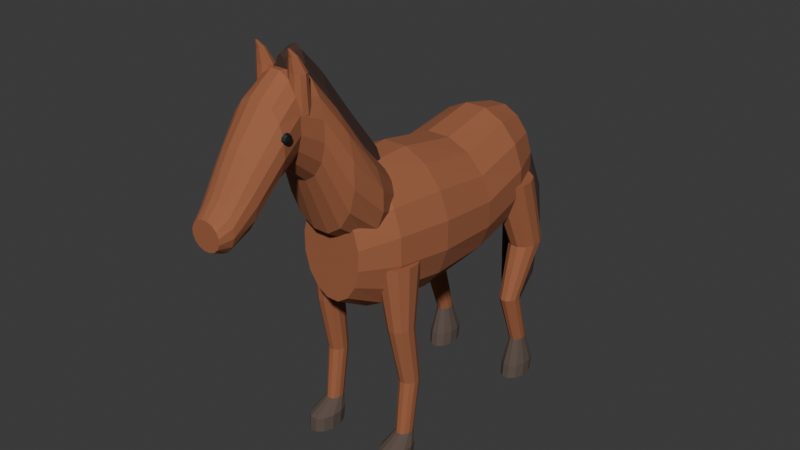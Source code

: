 # Source: source.blend  (saved by Blender 4.3.34; exported with 4.5.12 LTS)
import bpy
from mathutils import Matrix  # noqa: F401  (used for matrix-valued properties, if any)

bpy.ops.wm.read_factory_settings(use_empty=True)
scene = bpy.context.scene
scene.name = 'Scene'

# ---- collections
col_collection = bpy.data.collections.new('Collection'); scene.collection.children.link(col_collection)

# ---- materials (node trees are filled in below, after node groups)
mat_horsechestnut = bpy.data.materials.new('HorseChestnut')
mat_horsechestnut.diffuse_color = (0.34, 0.115, 0.05, 1.0)
mat_horsedarkmanetail = bpy.data.materials.new('HorseDarkManeTail')
mat_horsedarkmanetail.diffuse_color = (0.055, 0.026, 0.018, 1.0)
mat_horsedarkhooves = bpy.data.materials.new('HorseDarkHooves')
mat_horsedarkhooves.diffuse_color = (0.105, 0.075, 0.06, 1.0)
mat_horseeyes = bpy.data.materials.new('HorseEyes')
mat_horseeyes.diffuse_color = (0.007, 0.008, 0.009, 1.0)

# ---- material node trees
mat_horsechestnut.use_nodes = True; mat_horsechestnut.node_tree.nodes.clear()
_N = mat_horsechestnut.node_tree.nodes; _L = mat_horsechestnut.node_tree.links
n0 = _N.new('ShaderNodeBsdfPrincipled'); n0.name = 'Principled BSDF'; n0.location = (10, 300)
n0.inputs[0].default_value = (0.34, 0.115, 0.05, 1.0)
n0.inputs[2].default_value = 0.88
n1 = _N.new('ShaderNodeOutputMaterial'); n1.name = 'Material Output'; n1.location = (300, 300)
_L.new(n0.outputs[0], n1.inputs[0])
n1.is_active_output = True
mat_horsedarkmanetail.use_nodes = True; mat_horsedarkmanetail.node_tree.nodes.clear()
_N = mat_horsedarkmanetail.node_tree.nodes; _L = mat_horsedarkmanetail.node_tree.links
n0 = _N.new('ShaderNodeBsdfPrincipled'); n0.name = 'Principled BSDF'; n0.location = (10, 300)
n0.inputs[0].default_value = (0.055, 0.026, 0.018, 1.0)
n0.inputs[2].default_value = 0.95
n1 = _N.new('ShaderNodeOutputMaterial'); n1.name = 'Material Output'; n1.location = (300, 300)
_L.new(n0.outputs[0], n1.inputs[0])
n1.is_active_output = True
mat_horsedarkhooves.use_nodes = True; mat_horsedarkhooves.node_tree.nodes.clear()
_N = mat_horsedarkhooves.node_tree.nodes; _L = mat_horsedarkhooves.node_tree.links
n0 = _N.new('ShaderNodeBsdfPrincipled'); n0.name = 'Principled BSDF'; n0.location = (10, 300)
n0.inputs[0].default_value = (0.105, 0.075, 0.06, 1.0)
n0.inputs[2].default_value = 0.91
n1 = _N.new('ShaderNodeOutputMaterial'); n1.name = 'Material Output'; n1.location = (300, 300)
_L.new(n0.outputs[0], n1.inputs[0])
n1.is_active_output = True
mat_horseeyes.use_nodes = True; mat_horseeyes.node_tree.nodes.clear()
_N = mat_horseeyes.node_tree.nodes; _L = mat_horseeyes.node_tree.links
n0 = _N.new('ShaderNodeBsdfPrincipled'); n0.name = 'Principled BSDF'; n0.location = (10, 300)
n0.inputs[0].default_value = (0.007, 0.008, 0.009, 1.0)
n1 = _N.new('ShaderNodeOutputMaterial'); n1.name = 'Material Output'; n1.location = (300, 300)
_L.new(n0.outputs[0], n1.inputs[0])
n1.is_active_output = True

# ---- world
world_world = bpy.data.worlds.new('World'); scene.world = world_world
world_world.use_nodes = True; world_world.node_tree.nodes.clear()
_N = world_world.node_tree.nodes; _L = world_world.node_tree.links
n0 = _N.new('ShaderNodeOutputWorld'); n0.name = 'World Output'; n0.location = (300, 300)
n1 = _N.new('ShaderNodeBackground'); n1.name = 'Background'; n1.location = (10, 300)
n1.inputs[0].default_value = (0.05088, 0.05088, 0.05088, 1.0)
_L.new(n1.outputs[0], n0.inputs[0])
n0.is_active_output = True
world_world.color = (0.05088, 0.05088, 0.05088)
world_world.sun_shadow_jitter_overblur = 0.0

# ---- meshes
me_wholedeepbarrelshoulderandroundedhindquarters = bpy.data.meshes.new('WholeDeepBarrelShoulderAndRoundedHindquarters')
me_wholedeepbarrelshoulderandroundedhindquarters.from_pydata([(0.19, -0.5626, 1.404), (0.1611, -0.5626, 1.512), (0.1076, -0.5626, 1.595), (0.03779, -0.5626, 1.64), (-0.03779, -0.5626, 1.64), (-0.1076, -0.5626, 1.595), (-0.1611, -0.5626, 1.512), (-0.19, -0.5626, 1.404), (-0.19, -0.5626, 1.286), (-0.1611, -0.5626, 1.178), (-0.1076, -0.5626, 1.095), (-0.03779, -0.5626, 1.05), (0.03779, -0.5626, 1.05), (0.1076, -0.5626, 1.095), (0.1611, -0.5626, 1.178), (0.19, -0.5626, 1.286), (0.31, -0.3626, 1.444), (0.2628, -0.3626, 1.598), (0.1756, -0.3626, 1.716), (0.06166, -0.3626, 1.78), (-0.06166, -0.3626, 1.78), (-0.1756, -0.3626, 1.716), (-0.2628, -0.3626, 1.598), (-0.31, -0.3626, 1.444), (-0.31, -0.3626, 1.276), (-0.2628, -0.3626, 1.122), (-0.1756, -0.3626, 1.004), (-0.06166, -0.3626, 0.94), (0.06166, -0.3626, 0.94), (0.1756, -0.3626, 1.004), (0.2628, -0.3626, 1.122), (0.31, -0.3626, 1.276), (0.37, -0.04261, 1.438), (0.3137, -0.04261, 1.599), (0.2096, -0.04261, 1.723), (0.0736, -0.04261, 1.79), (-0.0736, -0.04261, 1.79), (-0.2096, -0.04261, 1.723), (-0.3137, -0.04261, 1.599), (-0.37, -0.04261, 1.438), (-0.37, -0.04261, 1.262), (-0.3137, -0.04261, 1.101), (-0.2096, -0.04261, 0.977), (-0.0736, -0.04261, 0.91), (0.0736, -0.04261, 0.91), (0.2096, -0.04261, 0.977), (0.3137, -0.04261, 1.101), (0.37, -0.04261, 1.262), (0.37, 0.3374, 1.408), (0.3137, 0.3374, 1.551), (0.2096, 0.3374, 1.661), (0.0736, 0.3374, 1.72), (-0.0736, 0.3374, 1.72), (-0.2096, 0.3374, 1.661), (-0.3137, 0.3374, 1.551), (-0.37, 0.3374, 1.408), (-0.37, 0.3374, 1.252), (-0.3137, 0.3374, 1.109), (-0.2096, 0.3374, 0.9994), (-0.0736, 0.3374, 0.94), (0.0736, 0.3374, 0.94), (0.2096, 0.3374, 0.9994), (0.3137, 0.3374, 1.109), (0.37, 0.3374, 1.252), (0.34, 0.6874, 1.474), (0.2882, 0.6874, 1.619), (0.1926, 0.6874, 1.73), (0.06763, 0.6874, 1.79), (-0.06763, 0.6874, 1.79), (-0.1926, 0.6874, 1.73), (-0.2882, 0.6874, 1.619), (-0.34, 0.6874, 1.474), (-0.34, 0.6874, 1.316), (-0.2882, 0.6874, 1.171), (-0.1926, 0.6874, 1.06), (-0.06763, 0.6874, 1.0), (0.06763, 0.6874, 1.0), (0.1926, 0.6874, 1.06), (0.2882, 0.6874, 1.171), (0.34, 0.6874, 1.316), (0.25, 0.9174, 1.484), (0.2119, 0.9174, 1.601), (0.1416, 0.9174, 1.691), (0.04973, 0.9174, 1.74), (-0.04973, 0.9174, 1.74), (-0.1416, 0.9174, 1.691), (-0.2119, 0.9174, 1.601), (-0.25, 0.9174, 1.484), (-0.25, 0.9174, 1.356), (-0.2119, 0.9174, 1.239), (-0.1416, 0.9174, 1.149), (-0.04973, 0.9174, 1.1), (0.04973, 0.9174, 1.1), (0.1416, 0.9174, 1.149), (0.2119, 0.9174, 1.239), (0.25, 0.9174, 1.356), (0.12, 1.047, 1.438), (0.1017, 1.047, 1.498), (0.06797, 1.047, 1.545), (0.02387, 1.047, 1.57), (-0.02387, 1.047, 1.57), (-0.06797, 1.047, 1.545), (-0.1017, 1.047, 1.498), (-0.12, 1.047, 1.438), (-0.12, 1.047, 1.372), (-0.1017, 1.047, 1.312), (-0.06797, 1.047, 1.265), (-0.02387, 1.047, 1.24), (0.02387, 1.047, 1.24), (0.06797, 1.047, 1.265), (0.1017, 1.047, 1.312), (0.12, 1.047, 1.372)], [], [(0, 1, 2, 3, 4, 5, 6, 7, 8, 9, 10, 11, 12, 13, 14, 15), (111, 110, 109, 108, 107, 106, 105, 104, 103, 102, 101, 100, 99, 98, 97, 96), (16, 17, 1, 0), (17, 18, 2, 1), (18, 19, 3, 2), (19, 20, 4, 3), (20, 21, 5, 4), (21, 22, 6, 5), (22, 23, 7, 6), (23, 24, 8, 7), (24, 25, 9, 8), (25, 26, 10, 9), (26, 27, 11, 10), (27, 28, 12, 11), (28, 29, 13, 12), (29, 30, 14, 13), (30, 31, 15, 14), (31, 16, 0, 15), (32, 33, 17, 16), (33, 34, 18, 17), (34, 35, 19, 18), (35, 36, 20, 19), (36, 37, 21, 20), (37, 38, 22, 21), (38, 39, 23, 22), (39, 40, 24, 23), (40, 41, 25, 24), (41, 42, 26, 25), (42, 43, 27, 26), (43, 44, 28, 27), (44, 45, 29, 28), (45, 46, 30, 29), (46, 47, 31, 30), (47, 32, 16, 31), (48, 49, 33, 32), (49, 50, 34, 33), (50, 51, 35, 34), (51, 52, 36, 35), (52, 53, 37, 36), (53, 54, 38, 37), (54, 55, 39, 38), (55, 56, 40, 39), (56, 57, 41, 40), (57, 58, 42, 41), (58, 59, 43, 42), (59, 60, 44, 43), (60, 61, 45, 44), (61, 62, 46, 45), (62, 63, 47, 46), (63, 48, 32, 47), (64, 65, 49, 48), (65, 66, 50, 49), (66, 67, 51, 50), (67, 68, 52, 51), (68, 69, 53, 52), (69, 70, 54, 53), (70, 71, 55, 54), (71, 72, 56, 55), (72, 73, 57, 56), (73, 74, 58, 57), (74, 75, 59, 58), (75, 76, 60, 59), (76, 77, 61, 60), (77, 78, 62, 61), (78, 79, 63, 62), (79, 64, 48, 63), (80, 81, 65, 64), (81, 82, 66, 65), (82, 83, 67, 66), (83, 84, 68, 67), (84, 85, 69, 68), (85, 86, 70, 69), (86, 87, 71, 70), (87, 88, 72, 71), (88, 89, 73, 72), (89, 90, 74, 73), (90, 91, 75, 74), (91, 92, 76, 75), (92, 93, 77, 76), (93, 94, 78, 77), (94, 95, 79, 78), (95, 80, 64, 79), (96, 97, 81, 80), (97, 98, 82, 81), (98, 99, 83, 82), (99, 100, 84, 83), (100, 101, 85, 84), (101, 102, 86, 85), (102, 103, 87, 86), (103, 104, 88, 87), (104, 105, 89, 88), (105, 106, 90, 89), (106, 107, 91, 90), (107, 108, 92, 91), (108, 109, 93, 92), (109, 110, 94, 93), (110, 111, 95, 94), (111, 96, 80, 95)])
me_wholedeepbarrelshoulderandroundedhindquarters.materials.append(mat_horsechestnut)
me_wholedeepbarrelshoulderandroundedhindquarters.materials.append(mat_horsedarkmanetail)
me_wholedeepbarrelshoulderandroundedhindquarters.materials.append(mat_horsedarkhooves)
me_wholedeepbarrelshoulderandroundedhindquarters.materials.append(mat_horseeyes)
me_wholedeepbarrelshoulderandroundedhindquarters.update()
me_wholehigharchedneckandlongdownwardmuzzle = bpy.data.meshes.new('WholeHighArchedNeckAndLongDownwardMuzzle')
me_wholehigharchedneckandlongdownwardmuzzle.from_pydata([(0.19, -0.1926, 1.56), (0.1611, -0.1926, 1.624), (0.1076, -0.1926, 1.673), (0.03779, -0.1926, 1.7), (-0.03779, -0.1926, 1.7), (-0.1076, -0.1926, 1.673), (-0.1611, -0.1926, 1.624), (-0.19, -0.1926, 1.56), (-0.19, -0.1926, 1.49), (-0.1611, -0.1926, 1.426), (-0.1076, -0.1926, 1.377), (-0.03779, -0.1926, 1.35), (0.03779, -0.1926, 1.35), (0.1076, -0.1926, 1.377), (0.1611, -0.1926, 1.426), (0.19, -0.1926, 1.49), (0.27, -0.4526, 1.736), (0.2289, -0.4526, 1.848), (0.1529, -0.4526, 1.934), (0.05371, -0.4526, 1.98), (-0.05371, -0.4526, 1.98), (-0.1529, -0.4526, 1.934), (-0.2289, -0.4526, 1.848), (-0.27, -0.4526, 1.736), (-0.27, -0.4526, 1.614), (-0.2289, -0.4526, 1.502), (-0.1529, -0.4526, 1.416), (-0.05371, -0.4526, 1.37), (0.05371, -0.4526, 1.37), (0.1529, -0.4526, 1.416), (0.2289, -0.4526, 1.502), (0.27, -0.4526, 1.614), (0.24, -0.6326, 1.946), (0.2035, -0.6326, 2.085), (0.1359, -0.6326, 2.192), (0.04774, -0.6326, 2.25), (-0.04774, -0.6326, 2.25), (-0.1359, -0.6326, 2.192), (-0.2035, -0.6326, 2.085), (-0.24, -0.6326, 1.946), (-0.24, -0.6326, 1.794), (-0.2035, -0.6326, 1.655), (-0.1359, -0.6326, 1.548), (-0.04774, -0.6326, 1.49), (0.04774, -0.6326, 1.49), (0.1359, -0.6326, 1.548), (0.2035, -0.6326, 1.655), (0.24, -0.6326, 1.794), (0.175, -0.7626, 2.184), (0.1484, -0.7626, 2.292), (0.09913, -0.7626, 2.375), (0.03481, -0.7626, 2.42), (-0.03481, -0.7626, 2.42), (-0.09913, -0.7626, 2.375), (-0.1484, -0.7626, 2.292), (-0.175, -0.7626, 2.184), (-0.175, -0.7626, 2.066), (-0.1484, -0.7626, 1.958), (-0.09913, -0.7626, 1.875), (-0.03481, -0.7626, 1.83), (0.03481, -0.7626, 1.83), (0.09913, -0.7626, 1.875), (0.1484, -0.7626, 1.958), (0.175, -0.7626, 2.066), (0.15, -0.8926, 2.238), (0.1272, -0.8926, 2.326), (0.08497, -0.8926, 2.393), (0.02984, -0.8926, 2.43), (-0.02984, -0.8926, 2.43), (-0.08497, -0.8926, 2.393), (-0.1272, -0.8926, 2.326), (-0.15, -0.8926, 2.238), (-0.15, -0.8926, 2.142), (-0.1272, -0.8926, 2.054), (-0.08497, -0.8926, 1.987), (-0.02984, -0.8926, 1.95), (0.02984, -0.8926, 1.95), (0.08497, -0.8926, 1.987), (0.1272, -0.8926, 2.054), (0.15, -0.8926, 2.142), (0.17, -1.023, 2.154), (0.1441, -1.023, 2.235), (0.0963, -1.023, 2.297), (0.03382, -1.023, 2.33), (-0.03382, -1.023, 2.33), (-0.0963, -1.023, 2.297), (-0.1441, -1.023, 2.235), (-0.17, -1.023, 2.154), (-0.17, -1.023, 2.066), (-0.1441, -1.023, 1.985), (-0.0963, -1.023, 1.923), (-0.03382, -1.023, 1.89), (0.03382, -1.023, 1.89), (0.0963, -1.023, 1.923), (0.1441, -1.023, 1.985), (0.17, -1.023, 2.066), (0.14, -1.183, 1.962), (0.1187, -1.183, 2.039), (0.0793, -1.183, 2.098), (0.02785, -1.183, 2.13), (-0.02785, -1.183, 2.13), (-0.0793, -1.183, 2.098), (-0.1187, -1.183, 2.039), (-0.14, -1.183, 1.962), (-0.14, -1.183, 1.878), (-0.1187, -1.183, 1.801), (-0.0793, -1.183, 1.742), (-0.02785, -1.183, 1.71), (0.02785, -1.183, 1.71), (0.0793, -1.183, 1.742), (0.1187, -1.183, 1.801), (0.14, -1.183, 1.878), (0.115, -1.313, 1.812), (0.09749, -1.313, 1.861), (0.06514, -1.313, 1.899), (0.02287, -1.313, 1.92), (-0.02287, -1.313, 1.92), (-0.06514, -1.313, 1.899), (-0.09749, -1.313, 1.861), (-0.115, -1.313, 1.812), (-0.115, -1.313, 1.758), (-0.09749, -1.313, 1.709), (-0.06514, -1.313, 1.671), (-0.02287, -1.313, 1.65), (0.02287, -1.313, 1.65), (0.06514, -1.313, 1.671), (0.09749, -1.313, 1.709), (0.115, -1.313, 1.758), (0.09, -1.383, 1.776), (0.0763, -1.383, 1.805), (0.05098, -1.383, 1.828), (0.0179, -1.383, 1.84), (-0.0179, -1.383, 1.84), (-0.05098, -1.383, 1.828), (-0.0763, -1.383, 1.805), (-0.09, -1.383, 1.776), (-0.09, -1.383, 1.744), (-0.0763, -1.383, 1.715), (-0.05098, -1.383, 1.692), (-0.0179, -1.383, 1.68), (0.0179, -1.383, 1.68), (0.05098, -1.383, 1.692), (0.0763, -1.383, 1.715), (0.09, -1.383, 1.744)], [], [(15, 14, 13, 12, 11, 10, 9, 8, 7, 6, 5, 4, 3, 2, 1, 0), (128, 129, 130, 131, 132, 133, 134, 135, 136, 137, 138, 139, 140, 141, 142, 143), (0, 1, 17, 16), (1, 2, 18, 17), (2, 3, 19, 18), (3, 4, 20, 19), (4, 5, 21, 20), (5, 6, 22, 21), (6, 7, 23, 22), (7, 8, 24, 23), (8, 9, 25, 24), (9, 10, 26, 25), (10, 11, 27, 26), (11, 12, 28, 27), (12, 13, 29, 28), (13, 14, 30, 29), (14, 15, 31, 30), (15, 0, 16, 31), (16, 17, 33, 32), (17, 18, 34, 33), (18, 19, 35, 34), (19, 20, 36, 35), (20, 21, 37, 36), (21, 22, 38, 37), (22, 23, 39, 38), (23, 24, 40, 39), (24, 25, 41, 40), (25, 26, 42, 41), (26, 27, 43, 42), (27, 28, 44, 43), (28, 29, 45, 44), (29, 30, 46, 45), (30, 31, 47, 46), (31, 16, 32, 47), (32, 33, 49, 48), (33, 34, 50, 49), (34, 35, 51, 50), (35, 36, 52, 51), (36, 37, 53, 52), (37, 38, 54, 53), (38, 39, 55, 54), (39, 40, 56, 55), (40, 41, 57, 56), (41, 42, 58, 57), (42, 43, 59, 58), (43, 44, 60, 59), (44, 45, 61, 60), (45, 46, 62, 61), (46, 47, 63, 62), (47, 32, 48, 63), (48, 49, 65, 64), (49, 50, 66, 65), (50, 51, 67, 66), (51, 52, 68, 67), (52, 53, 69, 68), (53, 54, 70, 69), (54, 55, 71, 70), (55, 56, 72, 71), (56, 57, 73, 72), (57, 58, 74, 73), (58, 59, 75, 74), (59, 60, 76, 75), (60, 61, 77, 76), (61, 62, 78, 77), (62, 63, 79, 78), (63, 48, 64, 79), (64, 65, 81, 80), (65, 66, 82, 81), (66, 67, 83, 82), (67, 68, 84, 83), (68, 69, 85, 84), (69, 70, 86, 85), (70, 71, 87, 86), (71, 72, 88, 87), (72, 73, 89, 88), (73, 74, 90, 89), (74, 75, 91, 90), (75, 76, 92, 91), (76, 77, 93, 92), (77, 78, 94, 93), (78, 79, 95, 94), (79, 64, 80, 95), (80, 81, 97, 96), (81, 82, 98, 97), (82, 83, 99, 98), (83, 84, 100, 99), (84, 85, 101, 100), (85, 86, 102, 101), (86, 87, 103, 102), (87, 88, 104, 103), (88, 89, 105, 104), (89, 90, 106, 105), (90, 91, 107, 106), (91, 92, 108, 107), (92, 93, 109, 108), (93, 94, 110, 109), (94, 95, 111, 110), (95, 80, 96, 111), (96, 97, 113, 112), (97, 98, 114, 113), (98, 99, 115, 114), (99, 100, 116, 115), (100, 101, 117, 116), (101, 102, 118, 117), (102, 103, 119, 118), (103, 104, 120, 119), (104, 105, 121, 120), (105, 106, 122, 121), (106, 107, 123, 122), (107, 108, 124, 123), (108, 109, 125, 124), (109, 110, 126, 125), (110, 111, 127, 126), (111, 96, 112, 127), (112, 113, 129, 128), (113, 114, 130, 129), (114, 115, 131, 130), (115, 116, 132, 131), (116, 117, 133, 132), (117, 118, 134, 133), (118, 119, 135, 134), (119, 120, 136, 135), (120, 121, 137, 136), (121, 122, 138, 137), (122, 123, 139, 138), (123, 124, 140, 139), (124, 125, 141, 140), (125, 126, 142, 141), (126, 127, 143, 142), (127, 112, 128, 143)])
me_wholehigharchedneckandlongdownwardmuzzle.materials.append(mat_horsechestnut)
me_wholehigharchedneckandlongdownwardmuzzle.materials.append(mat_horsedarkmanetail)
me_wholehigharchedneckandlongdownwardmuzzle.materials.append(mat_horsedarkhooves)
me_wholehigharchedneckandlongdownwardmuzzle.materials.append(mat_horseeyes)
me_wholehigharchedneckandlongdownwardmuzzle.update()
me_wholethicksweptmanecrest = bpy.data.meshes.new('WholeThickSweptManeCrest')
me_wholethicksweptmanecrest.from_pydata([(0.07133, -0.2426, 1.779), (0.04408, -0.2426, 1.842), (0.0, -0.2426, 1.866), (-0.04408, -0.2426, 1.842), (-0.07133, -0.2426, 1.779), (-0.07133, -0.2426, 1.701), (-0.04408, -0.2426, 1.638), (0.0, -0.2426, 1.614), (0.04408, -0.2426, 1.638), (0.07133, -0.2426, 1.701), (0.08084, -0.4626, 2.025), (0.04996, -0.4626, 2.122), (0.0, -0.4626, 2.16), (-0.04996, -0.4626, 2.122), (-0.08084, -0.4626, 2.025), (-0.08084, -0.4626, 1.905), (-0.04996, -0.4626, 1.808), (0.0, -0.4626, 1.77), (0.04996, -0.4626, 1.808), (0.08084, -0.4626, 1.905), (0.08084, -0.6326, 2.265), (0.04996, -0.6326, 2.355), (0.0, -0.6326, 2.389), (-0.04996, -0.6326, 2.355), (-0.08084, -0.6326, 2.265), (-0.08084, -0.6326, 2.155), (-0.04996, -0.6326, 2.065), (0.0, -0.6326, 2.031), (0.04996, -0.6326, 2.065), (0.08084, -0.6326, 2.155), (0.06657, -0.7626, 2.439), (0.04114, -0.7626, 2.502), (0.0, -0.7626, 2.526), (-0.04114, -0.7626, 2.502), (-0.06657, -0.7626, 2.439), (-0.06657, -0.7626, 2.361), (-0.04114, -0.7626, 2.298), (0.0, -0.7626, 2.274), (0.04114, -0.7626, 2.298), (0.06657, -0.7626, 2.361), (0.03329, -0.8576, 2.436), (0.02057, -0.8576, 2.478), (0.0, -0.8576, 2.494), (-0.02057, -0.8576, 2.478), (-0.03329, -0.8576, 2.436), (-0.03329, -0.8576, 2.384), (-0.02057, -0.8576, 2.342), (0.0, -0.8576, 2.326), (0.02057, -0.8576, 2.342), (0.03329, -0.8576, 2.384)], [], [(9, 8, 7, 6, 5, 4, 3, 2, 1, 0), (40, 41, 42, 43, 44, 45, 46, 47, 48, 49), (0, 1, 11, 10), (1, 2, 12, 11), (2, 3, 13, 12), (3, 4, 14, 13), (4, 5, 15, 14), (5, 6, 16, 15), (6, 7, 17, 16), (7, 8, 18, 17), (8, 9, 19, 18), (9, 0, 10, 19), (10, 11, 21, 20), (11, 12, 22, 21), (12, 13, 23, 22), (13, 14, 24, 23), (14, 15, 25, 24), (15, 16, 26, 25), (16, 17, 27, 26), (17, 18, 28, 27), (18, 19, 29, 28), (19, 10, 20, 29), (20, 21, 31, 30), (21, 22, 32, 31), (22, 23, 33, 32), (23, 24, 34, 33), (24, 25, 35, 34), (25, 26, 36, 35), (26, 27, 37, 36), (27, 28, 38, 37), (28, 29, 39, 38), (29, 20, 30, 39), (30, 31, 41, 40), (31, 32, 42, 41), (32, 33, 43, 42), (33, 34, 44, 43), (34, 35, 45, 44), (35, 36, 46, 45), (36, 37, 47, 46), (37, 38, 48, 47), (38, 39, 49, 48), (39, 30, 40, 49)])
me_wholethicksweptmanecrest.polygons.foreach_set('material_index', [1, 1, 1, 1, 1, 1, 1, 1, 1, 1, 1, 1, 1, 1, 1, 1, 1, 1, 1, 1, 1, 1, 1, 1, 1, 1, 1, 1, 1, 1, 1, 1, 1, 1, 1, 1, 1, 1, 1, 1, 1, 1])
me_wholethicksweptmanecrest.materials.append(mat_horsechestnut)
me_wholethicksweptmanecrest.materials.append(mat_horsedarkmanetail)
me_wholethicksweptmanecrest.materials.append(mat_horsedarkhooves)
me_wholethicksweptmanecrest.materials.append(mat_horseeyes)
me_wholethicksweptmanecrest.update()
me_wholejointedfrontlegandintegralhoof0 = bpy.data.meshes.new('WholeJointedFrontLegAndIntegralHoof0')
me_wholejointedfrontlegandintegralhoof0.from_pydata([(-0.1189, -0.2564, 1.26), (-0.1487, -0.1936, 1.26), (-0.2002, -0.1574, 1.26), (-0.2598, -0.1574, 1.26), (-0.3113, -0.1936, 1.26), (-0.3411, -0.2564, 1.26), (-0.3411, -0.3288, 1.26), (-0.3113, -0.3916, 1.26), (-0.2598, -0.4278, 1.26), (-0.2002, -0.4278, 1.26), (-0.1487, -0.3916, 1.26), (-0.1189, -0.3288, 1.26), (-0.1895, -0.2806, 0.86), (-0.2084, -0.2425, 0.86), (-0.2411, -0.2205, 0.86), (-0.2789, -0.2205, 0.86), (-0.3116, -0.2425, 0.86), (-0.3305, -0.2806, 0.86), (-0.3305, -0.3246, 0.86), (-0.3116, -0.3627, 0.86), (-0.2789, -0.3847, 0.86), (-0.2411, -0.3847, 0.86), (-0.2084, -0.3627, 0.86), (-0.1895, -0.3246, 0.86), (-0.2149, -0.2263, 0.49), (-0.2297, -0.1981, 0.49), (-0.2552, -0.1818, 0.49), (-0.2848, -0.1818, 0.49), (-0.3103, -0.1981, 0.49), (-0.3251, -0.2263, 0.49), (-0.3251, -0.2589, 0.49), (-0.3103, -0.2872, 0.49), (-0.2848, -0.3035, 0.49), (-0.2552, -0.3035, 0.49), (-0.2297, -0.2872, 0.49), (-0.2149, -0.2589, 0.49), (-0.2256, -0.2671, 0.16), (-0.2375, -0.2402, 0.16), (-0.2581, -0.2247, 0.16), (-0.2819, -0.2247, 0.16), (-0.3025, -0.2402, 0.16), (-0.3144, -0.2671, 0.16), (-0.3144, -0.2981, 0.16), (-0.3025, -0.325, 0.16), (-0.2819, -0.3406, 0.16), (-0.2581, -0.3406, 0.16), (-0.2375, -0.325, 0.16), (-0.2256, -0.2981, 0.16), (-0.1918, -0.319, 0.09), (-0.2127, -0.2607, 0.09), (-0.249, -0.227, 0.09), (-0.291, -0.227, 0.09), (-0.3273, -0.2607, 0.09), (-0.3482, -0.319, 0.09), (-0.3482, -0.3863, 0.09), (-0.3273, -0.4445, 0.09), (-0.291, -0.4782, 0.09), (-0.249, -0.4782, 0.09), (-0.2127, -0.4445, 0.09), (-0.1918, -0.3863, 0.09), (-0.1927, -0.3303, 0.0), (-0.2134, -0.2742, 0.0), (-0.2493, -0.2419, 0.0), (-0.2907, -0.2419, 0.0), (-0.3266, -0.2742, 0.0), (-0.3473, -0.3303, 0.0), (-0.3473, -0.395, 0.0), (-0.3266, -0.451, 0.0), (-0.2907, -0.4834, 0.0), (-0.2493, -0.4834, 0.0), (-0.2134, -0.451, 0.0), (-0.1927, -0.395, 0.0)], [], [(0, 1, 2, 3, 4, 5, 6, 7, 8, 9, 10, 11), (71, 70, 69, 68, 67, 66, 65, 64, 63, 62, 61, 60), (12, 13, 1, 0), (13, 14, 2, 1), (14, 15, 3, 2), (15, 16, 4, 3), (16, 17, 5, 4), (17, 18, 6, 5), (18, 19, 7, 6), (19, 20, 8, 7), (20, 21, 9, 8), (21, 22, 10, 9), (22, 23, 11, 10), (23, 12, 0, 11), (24, 25, 13, 12), (25, 26, 14, 13), (26, 27, 15, 14), (27, 28, 16, 15), (28, 29, 17, 16), (29, 30, 18, 17), (30, 31, 19, 18), (31, 32, 20, 19), (32, 33, 21, 20), (33, 34, 22, 21), (34, 35, 23, 22), (35, 24, 12, 23), (36, 37, 25, 24), (37, 38, 26, 25), (38, 39, 27, 26), (39, 40, 28, 27), (40, 41, 29, 28), (41, 42, 30, 29), (42, 43, 31, 30), (43, 44, 32, 31), (44, 45, 33, 32), (45, 46, 34, 33), (46, 47, 35, 34), (47, 36, 24, 35), (48, 49, 37, 36), (49, 50, 38, 37), (50, 51, 39, 38), (51, 52, 40, 39), (52, 53, 41, 40), (53, 54, 42, 41), (54, 55, 43, 42), (55, 56, 44, 43), (56, 57, 45, 44), (57, 58, 46, 45), (58, 59, 47, 46), (59, 48, 36, 47), (60, 61, 49, 48), (61, 62, 50, 49), (62, 63, 51, 50), (63, 64, 52, 51), (64, 65, 53, 52), (65, 66, 54, 53), (66, 67, 55, 54), (67, 68, 56, 55), (68, 69, 57, 56), (69, 70, 58, 57), (70, 71, 59, 58), (71, 60, 48, 59)])
me_wholejointedfrontlegandintegralhoof0.polygons.foreach_set('material_index', [0, 2, 0, 0, 0, 0, 0, 0, 0, 0, 0, 0, 0, 0, 0, 0, 0, 0, 0, 0, 0, 0, 0, 0, 0, 0, 0, 0, 0, 0, 0, 0, 0, 0, 0, 0, 0, 0, 2, 2, 2, 2, 2, 2, 2, 2, 2, 2, 2, 2, 2, 2, 2, 2, 2, 2, 2, 2, 2, 2, 2, 2])
me_wholejointedfrontlegandintegralhoof0.materials.append(mat_horsechestnut)
me_wholejointedfrontlegandintegralhoof0.materials.append(mat_horsedarkmanetail)
me_wholejointedfrontlegandintegralhoof0.materials.append(mat_horsedarkhooves)
me_wholejointedfrontlegandintegralhoof0.materials.append(mat_horseeyes)
me_wholejointedfrontlegandintegralhoof0.update()
me_wholejointedrearlegandintegralhoof0 = bpy.data.meshes.new('WholeJointedRearLegAndIntegralHoof0')
me_wholejointedrearlegandintegralhoof0.from_pydata([(-0.1341, 0.7588, 1.38), (-0.1651, 0.8305, 1.38), (-0.2189, 0.8719, 1.38), (-0.2811, 0.8719, 1.38), (-0.3349, 0.8305, 1.38), (-0.3659, 0.7588, 1.38), (-0.3659, 0.676, 1.38), (-0.3349, 0.6042, 1.38), (-0.2811, 0.5628, 1.38), (-0.2189, 0.5628, 1.38), (-0.1651, 0.6042, 1.38), (-0.1341, 0.676, 1.38), (-0.2031, 0.8784, 0.94), (-0.2264, 0.9322, 0.94), (-0.2667, 0.9633, 0.94), (-0.3133, 0.9633, 0.94), (-0.3536, 0.9322, 0.94), (-0.3769, 0.8784, 0.94), (-0.3769, 0.8163, 0.94), (-0.3536, 0.7625, 0.94), (-0.3133, 0.7315, 0.94), (-0.2667, 0.7315, 0.94), (-0.2264, 0.7625, 0.94), (-0.2031, 0.8163, 0.94), (-0.2349, 0.7263, 0.6), (-0.2497, 0.759, 0.6), (-0.2752, 0.7779, 0.6), (-0.3048, 0.7779, 0.6), (-0.3303, 0.759, 0.6), (-0.3451, 0.7263, 0.6), (-0.3451, 0.6885, 0.6), (-0.3303, 0.6558, 0.6), (-0.3048, 0.6369, 0.6), (-0.2752, 0.6369, 0.6), (-0.2497, 0.6558, 0.6), (-0.2349, 0.6885, 0.6), (-0.2465, 0.8329, 0.26), (-0.2582, 0.8598, 0.26), (-0.2784, 0.8753, 0.26), (-0.3016, 0.8753, 0.26), (-0.3218, 0.8598, 0.26), (-0.3335, 0.8329, 0.26), (-0.3335, 0.8019, 0.26), (-0.3218, 0.775, 0.26), (-0.3016, 0.7594, 0.26), (-0.2784, 0.7594, 0.26), (-0.2582, 0.775, 0.26), (-0.2465, 0.8019, 0.26), (-0.2137, 0.8584, 0.09), (-0.2341, 0.9122, 0.09), (-0.2696, 0.9433, 0.09), (-0.3104, 0.9433, 0.09), (-0.3459, 0.9122, 0.09), (-0.3663, 0.8584, 0.09), (-0.3663, 0.7963, 0.09), (-0.3459, 0.7425, 0.09), (-0.3104, 0.7115, 0.09), (-0.2696, 0.7115, 0.09), (-0.2341, 0.7425, 0.09), (-0.2137, 0.7963, 0.09), (-0.2147, 0.8484, 0.0), (-0.2348, 0.9022, 0.0), (-0.2698, 0.9333, 0.0), (-0.3102, 0.9333, 0.0), (-0.3452, 0.9022, 0.0), (-0.3653, 0.8484, 0.0), (-0.3653, 0.7863, 0.0), (-0.3452, 0.7325, 0.0), (-0.3102, 0.7015, 0.0), (-0.2698, 0.7015, 0.0), (-0.2348, 0.7325, 0.0), (-0.2147, 0.7863, 0.0)], [], [(0, 1, 2, 3, 4, 5, 6, 7, 8, 9, 10, 11), (71, 70, 69, 68, 67, 66, 65, 64, 63, 62, 61, 60), (12, 13, 1, 0), (13, 14, 2, 1), (14, 15, 3, 2), (15, 16, 4, 3), (16, 17, 5, 4), (17, 18, 6, 5), (18, 19, 7, 6), (19, 20, 8, 7), (20, 21, 9, 8), (21, 22, 10, 9), (22, 23, 11, 10), (23, 12, 0, 11), (24, 25, 13, 12), (25, 26, 14, 13), (26, 27, 15, 14), (27, 28, 16, 15), (28, 29, 17, 16), (29, 30, 18, 17), (30, 31, 19, 18), (31, 32, 20, 19), (32, 33, 21, 20), (33, 34, 22, 21), (34, 35, 23, 22), (35, 24, 12, 23), (36, 37, 25, 24), (37, 38, 26, 25), (38, 39, 27, 26), (39, 40, 28, 27), (40, 41, 29, 28), (41, 42, 30, 29), (42, 43, 31, 30), (43, 44, 32, 31), (44, 45, 33, 32), (45, 46, 34, 33), (46, 47, 35, 34), (47, 36, 24, 35), (48, 49, 37, 36), (49, 50, 38, 37), (50, 51, 39, 38), (51, 52, 40, 39), (52, 53, 41, 40), (53, 54, 42, 41), (54, 55, 43, 42), (55, 56, 44, 43), (56, 57, 45, 44), (57, 58, 46, 45), (58, 59, 47, 46), (59, 48, 36, 47), (60, 61, 49, 48), (61, 62, 50, 49), (62, 63, 51, 50), (63, 64, 52, 51), (64, 65, 53, 52), (65, 66, 54, 53), (66, 67, 55, 54), (67, 68, 56, 55), (68, 69, 57, 56), (69, 70, 58, 57), (70, 71, 59, 58), (71, 60, 48, 59)])
me_wholejointedrearlegandintegralhoof0.polygons.foreach_set('material_index', [0, 2, 0, 0, 0, 0, 0, 0, 0, 0, 0, 0, 0, 0, 0, 0, 0, 0, 0, 0, 0, 0, 0, 0, 0, 0, 0, 0, 0, 0, 0, 0, 0, 0, 0, 0, 0, 0, 2, 2, 2, 2, 2, 2, 2, 2, 2, 2, 2, 2, 2, 2, 2, 2, 2, 2, 2, 2, 2, 2, 2, 2])
me_wholejointedrearlegandintegralhoof0.materials.append(mat_horsechestnut)
me_wholejointedrearlegandintegralhoof0.materials.append(mat_horsedarkmanetail)
me_wholejointedrearlegandintegralhoof0.materials.append(mat_horsedarkhooves)
me_wholejointedrearlegandintegralhoof0.materials.append(mat_horseeyes)
me_wholejointedrearlegandintegralhoof0.update()
me_wholeuprighttaperedear0 = bpy.data.meshes.new('WholeUprightTaperedEar0')
me_wholeuprighttaperedear0.from_pydata([(-0.05, -0.8476, 2.23), (-0.0605, -0.8153, 2.23), (-0.088, -0.7953, 2.23), (-0.122, -0.7953, 2.23), (-0.1495, -0.8153, 2.23), (-0.16, -0.8476, 2.23), (-0.1495, -0.8799, 2.23), (-0.122, -0.8999, 2.23), (-0.088, -0.8999, 2.23), (-0.0605, -0.8799, 2.23), (-0.053, -0.8526, 2.43), (-0.06293, -0.8273, 2.43), (-0.08893, -0.8117, 2.43), (-0.1211, -0.8117, 2.43), (-0.1471, -0.8273, 2.43), (-0.157, -0.8526, 2.43), (-0.1471, -0.8779, 2.43), (-0.1211, -0.8935, 2.43), (-0.08893, -0.8935, 2.43), (-0.06293, -0.8779, 2.43), (-0.078, -0.8776, 2.51), (-0.08316, -0.8647, 2.51), (-0.09666, -0.8567, 2.51), (-0.1133, -0.8567, 2.51), (-0.1268, -0.8647, 2.51), (-0.132, -0.8776, 2.51), (-0.1268, -0.8905, 2.51), (-0.1133, -0.8985, 2.51), (-0.09666, -0.8985, 2.51), (-0.08316, -0.8905, 2.51), (-0.099, -0.9026, 2.55), (-0.1001, -0.8991, 2.55), (-0.1031, -0.8969, 2.55), (-0.1069, -0.8969, 2.55), (-0.1099, -0.8991, 2.55), (-0.111, -0.9026, 2.55), (-0.1099, -0.9061, 2.55), (-0.1069, -0.9083, 2.55), (-0.1031, -0.9083, 2.55), (-0.1001, -0.9061, 2.55)], [], [(9, 8, 7, 6, 5, 4, 3, 2, 1, 0), (30, 31, 32, 33, 34, 35, 36, 37, 38, 39), (0, 1, 11, 10), (1, 2, 12, 11), (2, 3, 13, 12), (3, 4, 14, 13), (4, 5, 15, 14), (5, 6, 16, 15), (6, 7, 17, 16), (7, 8, 18, 17), (8, 9, 19, 18), (9, 0, 10, 19), (10, 11, 21, 20), (11, 12, 22, 21), (12, 13, 23, 22), (13, 14, 24, 23), (14, 15, 25, 24), (15, 16, 26, 25), (16, 17, 27, 26), (17, 18, 28, 27), (18, 19, 29, 28), (19, 10, 20, 29), (20, 21, 31, 30), (21, 22, 32, 31), (22, 23, 33, 32), (23, 24, 34, 33), (24, 25, 35, 34), (25, 26, 36, 35), (26, 27, 37, 36), (27, 28, 38, 37), (28, 29, 39, 38), (29, 20, 30, 39)])
me_wholeuprighttaperedear0.materials.append(mat_horsechestnut)
me_wholeuprighttaperedear0.materials.append(mat_horsedarkmanetail)
me_wholeuprighttaperedear0.materials.append(mat_horsedarkhooves)
me_wholeuprighttaperedear0.materials.append(mat_horseeyes)
me_wholeuprighttaperedear0.update()
me_wholesideeye0 = bpy.data.meshes.new('WholeSideEye0')
me_wholesideeye0.from_pydata([(-0.125, -0.9926, 2.16), (-0.125, -0.9945, 2.166), (-0.125, -0.9995, 2.17), (-0.125, -1.006, 2.17), (-0.125, -1.011, 2.166), (-0.125, -1.013, 2.16), (-0.125, -1.011, 2.154), (-0.125, -1.006, 2.15), (-0.125, -0.9995, 2.15), (-0.125, -0.9945, 2.154), (-0.162, -0.9706, 2.16), (-0.162, -0.9767, 2.179), (-0.162, -0.9927, 2.19), (-0.162, -1.013, 2.19), (-0.162, -1.029, 2.179), (-0.162, -1.035, 2.16), (-0.162, -1.029, 2.141), (-0.162, -1.013, 2.13), (-0.162, -0.9927, 2.13), (-0.162, -0.9767, 2.141), (-0.179, -0.9786, 2.16), (-0.179, -0.9832, 2.174), (-0.179, -0.9952, 2.183), (-0.179, -1.01, 2.183), (-0.179, -1.022, 2.174), (-0.179, -1.027, 2.16), (-0.179, -1.022, 2.146), (-0.179, -1.01, 2.137), (-0.179, -0.9952, 2.137), (-0.179, -0.9832, 2.146), (-0.187, -0.9976, 2.16), (-0.187, -0.9986, 2.163), (-0.187, -1.001, 2.165), (-0.187, -1.004, 2.165), (-0.187, -1.007, 2.163), (-0.187, -1.008, 2.16), (-0.187, -1.007, 2.157), (-0.187, -1.004, 2.155), (-0.187, -1.001, 2.155), (-0.187, -0.9986, 2.157)], [], [(0, 1, 2, 3, 4, 5, 6, 7, 8, 9), (39, 38, 37, 36, 35, 34, 33, 32, 31, 30), (10, 11, 1, 0), (11, 12, 2, 1), (12, 13, 3, 2), (13, 14, 4, 3), (14, 15, 5, 4), (15, 16, 6, 5), (16, 17, 7, 6), (17, 18, 8, 7), (18, 19, 9, 8), (19, 10, 0, 9), (20, 21, 11, 10), (21, 22, 12, 11), (22, 23, 13, 12), (23, 24, 14, 13), (24, 25, 15, 14), (25, 26, 16, 15), (26, 27, 17, 16), (27, 28, 18, 17), (28, 29, 19, 18), (29, 20, 10, 19), (30, 31, 21, 20), (31, 32, 22, 21), (32, 33, 23, 22), (33, 34, 24, 23), (34, 35, 25, 24), (35, 36, 26, 25), (36, 37, 27, 26), (37, 38, 28, 27), (38, 39, 29, 28), (39, 30, 20, 29)])
me_wholesideeye0.polygons.foreach_set('material_index', [3, 3, 3, 3, 3, 3, 3, 3, 3, 3, 3, 3, 3, 3, 3, 3, 3, 3, 3, 3, 3, 3, 3, 3, 3, 3, 3, 3, 3, 3, 3, 3])
me_wholesideeye0.materials.append(mat_horsechestnut)
me_wholesideeye0.materials.append(mat_horsedarkmanetail)
me_wholesideeye0.materials.append(mat_horsedarkhooves)
me_wholesideeye0.materials.append(mat_horseeyes)
me_wholesideeye0.update()
me_wholejointedfrontlegandintegralhoof1 = bpy.data.meshes.new('WholeJointedFrontLegAndIntegralHoof1')
me_wholejointedfrontlegandintegralhoof1.from_pydata([(0.3411, -0.2564, 1.26), (0.3113, -0.1936, 1.26), (0.2598, -0.1574, 1.26), (0.2002, -0.1574, 1.26), (0.1487, -0.1936, 1.26), (0.1189, -0.2564, 1.26), (0.1189, -0.3288, 1.26), (0.1487, -0.3916, 1.26), (0.2002, -0.4278, 1.26), (0.2598, -0.4278, 1.26), (0.3113, -0.3916, 1.26), (0.3411, -0.3288, 1.26), (0.3305, -0.2806, 0.86), (0.3116, -0.2425, 0.86), (0.2789, -0.2205, 0.86), (0.2411, -0.2205, 0.86), (0.2084, -0.2425, 0.86), (0.1895, -0.2806, 0.86), (0.1895, -0.3246, 0.86), (0.2084, -0.3627, 0.86), (0.2411, -0.3847, 0.86), (0.2789, -0.3847, 0.86), (0.3116, -0.3627, 0.86), (0.3305, -0.3246, 0.86), (0.3251, -0.2263, 0.49), (0.3103, -0.1981, 0.49), (0.2848, -0.1818, 0.49), (0.2552, -0.1818, 0.49), (0.2297, -0.1981, 0.49), (0.2149, -0.2263, 0.49), (0.2149, -0.2589, 0.49), (0.2297, -0.2872, 0.49), (0.2552, -0.3035, 0.49), (0.2848, -0.3035, 0.49), (0.3103, -0.2872, 0.49), (0.3251, -0.2589, 0.49), (0.3144, -0.2671, 0.16), (0.3025, -0.2402, 0.16), (0.2819, -0.2247, 0.16), (0.2581, -0.2247, 0.16), (0.2375, -0.2402, 0.16), (0.2256, -0.2671, 0.16), (0.2256, -0.2981, 0.16), (0.2375, -0.325, 0.16), (0.2581, -0.3406, 0.16), (0.2819, -0.3406, 0.16), (0.3025, -0.325, 0.16), (0.3144, -0.2981, 0.16), (0.3482, -0.319, 0.09), (0.3273, -0.2607, 0.09), (0.291, -0.227, 0.09), (0.249, -0.227, 0.09), (0.2127, -0.2607, 0.09), (0.1918, -0.319, 0.09), (0.1918, -0.3863, 0.09), (0.2127, -0.4445, 0.09), (0.249, -0.4782, 0.09), (0.291, -0.4782, 0.09), (0.3273, -0.4445, 0.09), (0.3482, -0.3863, 0.09), (0.3473, -0.3303, 0.0), (0.3266, -0.2742, 0.0), (0.2907, -0.2419, 0.0), (0.2493, -0.2419, 0.0), (0.2134, -0.2742, 0.0), (0.1927, -0.3303, 0.0), (0.1927, -0.395, 0.0), (0.2134, -0.451, 0.0), (0.2493, -0.4834, 0.0), (0.2907, -0.4834, 0.0), (0.3266, -0.451, 0.0), (0.3473, -0.395, 0.0)], [], [(0, 1, 2, 3, 4, 5, 6, 7, 8, 9, 10, 11), (71, 70, 69, 68, 67, 66, 65, 64, 63, 62, 61, 60), (12, 13, 1, 0), (13, 14, 2, 1), (14, 15, 3, 2), (15, 16, 4, 3), (16, 17, 5, 4), (17, 18, 6, 5), (18, 19, 7, 6), (19, 20, 8, 7), (20, 21, 9, 8), (21, 22, 10, 9), (22, 23, 11, 10), (23, 12, 0, 11), (24, 25, 13, 12), (25, 26, 14, 13), (26, 27, 15, 14), (27, 28, 16, 15), (28, 29, 17, 16), (29, 30, 18, 17), (30, 31, 19, 18), (31, 32, 20, 19), (32, 33, 21, 20), (33, 34, 22, 21), (34, 35, 23, 22), (35, 24, 12, 23), (36, 37, 25, 24), (37, 38, 26, 25), (38, 39, 27, 26), (39, 40, 28, 27), (40, 41, 29, 28), (41, 42, 30, 29), (42, 43, 31, 30), (43, 44, 32, 31), (44, 45, 33, 32), (45, 46, 34, 33), (46, 47, 35, 34), (47, 36, 24, 35), (48, 49, 37, 36), (49, 50, 38, 37), (50, 51, 39, 38), (51, 52, 40, 39), (52, 53, 41, 40), (53, 54, 42, 41), (54, 55, 43, 42), (55, 56, 44, 43), (56, 57, 45, 44), (57, 58, 46, 45), (58, 59, 47, 46), (59, 48, 36, 47), (60, 61, 49, 48), (61, 62, 50, 49), (62, 63, 51, 50), (63, 64, 52, 51), (64, 65, 53, 52), (65, 66, 54, 53), (66, 67, 55, 54), (67, 68, 56, 55), (68, 69, 57, 56), (69, 70, 58, 57), (70, 71, 59, 58), (71, 60, 48, 59)])
me_wholejointedfrontlegandintegralhoof1.polygons.foreach_set('material_index', [0, 2, 0, 0, 0, 0, 0, 0, 0, 0, 0, 0, 0, 0, 0, 0, 0, 0, 0, 0, 0, 0, 0, 0, 0, 0, 0, 0, 0, 0, 0, 0, 0, 0, 0, 0, 0, 0, 2, 2, 2, 2, 2, 2, 2, 2, 2, 2, 2, 2, 2, 2, 2, 2, 2, 2, 2, 2, 2, 2, 2, 2])
me_wholejointedfrontlegandintegralhoof1.materials.append(mat_horsechestnut)
me_wholejointedfrontlegandintegralhoof1.materials.append(mat_horsedarkmanetail)
me_wholejointedfrontlegandintegralhoof1.materials.append(mat_horsedarkhooves)
me_wholejointedfrontlegandintegralhoof1.materials.append(mat_horseeyes)
me_wholejointedfrontlegandintegralhoof1.update()
me_wholejointedrearlegandintegralhoof1 = bpy.data.meshes.new('WholeJointedRearLegAndIntegralHoof1')
me_wholejointedrearlegandintegralhoof1.from_pydata([(0.3659, 0.7588, 1.38), (0.3349, 0.8305, 1.38), (0.2811, 0.8719, 1.38), (0.2189, 0.8719, 1.38), (0.1651, 0.8305, 1.38), (0.1341, 0.7588, 1.38), (0.1341, 0.676, 1.38), (0.1651, 0.6042, 1.38), (0.2189, 0.5628, 1.38), (0.2811, 0.5628, 1.38), (0.3349, 0.6042, 1.38), (0.3659, 0.676, 1.38), (0.3769, 0.8784, 0.94), (0.3536, 0.9322, 0.94), (0.3133, 0.9633, 0.94), (0.2667, 0.9633, 0.94), (0.2264, 0.9322, 0.94), (0.2031, 0.8784, 0.94), (0.2031, 0.8163, 0.94), (0.2264, 0.7625, 0.94), (0.2667, 0.7315, 0.94), (0.3133, 0.7315, 0.94), (0.3536, 0.7625, 0.94), (0.3769, 0.8163, 0.94), (0.3451, 0.7263, 0.6), (0.3303, 0.759, 0.6), (0.3048, 0.7779, 0.6), (0.2752, 0.7779, 0.6), (0.2497, 0.759, 0.6), (0.2349, 0.7263, 0.6), (0.2349, 0.6885, 0.6), (0.2497, 0.6558, 0.6), (0.2752, 0.6369, 0.6), (0.3048, 0.6369, 0.6), (0.3303, 0.6558, 0.6), (0.3451, 0.6885, 0.6), (0.3335, 0.8329, 0.26), (0.3218, 0.8598, 0.26), (0.3016, 0.8753, 0.26), (0.2784, 0.8753, 0.26), (0.2582, 0.8598, 0.26), (0.2465, 0.8329, 0.26), (0.2465, 0.8019, 0.26), (0.2582, 0.775, 0.26), (0.2784, 0.7594, 0.26), (0.3016, 0.7594, 0.26), (0.3218, 0.775, 0.26), (0.3335, 0.8019, 0.26), (0.3663, 0.8584, 0.09), (0.3459, 0.9122, 0.09), (0.3104, 0.9433, 0.09), (0.2696, 0.9433, 0.09), (0.2341, 0.9122, 0.09), (0.2137, 0.8584, 0.09), (0.2137, 0.7963, 0.09), (0.2341, 0.7425, 0.09), (0.2696, 0.7115, 0.09), (0.3104, 0.7115, 0.09), (0.3459, 0.7425, 0.09), (0.3663, 0.7963, 0.09), (0.3653, 0.8484, 0.0), (0.3452, 0.9022, 0.0), (0.3102, 0.9333, 0.0), (0.2698, 0.9333, 0.0), (0.2348, 0.9022, 0.0), (0.2147, 0.8484, 0.0), (0.2147, 0.7863, 0.0), (0.2348, 0.7325, 0.0), (0.2698, 0.7015, 0.0), (0.3102, 0.7015, 0.0), (0.3452, 0.7325, 0.0), (0.3653, 0.7863, 0.0)], [], [(0, 1, 2, 3, 4, 5, 6, 7, 8, 9, 10, 11), (71, 70, 69, 68, 67, 66, 65, 64, 63, 62, 61, 60), (12, 13, 1, 0), (13, 14, 2, 1), (14, 15, 3, 2), (15, 16, 4, 3), (16, 17, 5, 4), (17, 18, 6, 5), (18, 19, 7, 6), (19, 20, 8, 7), (20, 21, 9, 8), (21, 22, 10, 9), (22, 23, 11, 10), (23, 12, 0, 11), (24, 25, 13, 12), (25, 26, 14, 13), (26, 27, 15, 14), (27, 28, 16, 15), (28, 29, 17, 16), (29, 30, 18, 17), (30, 31, 19, 18), (31, 32, 20, 19), (32, 33, 21, 20), (33, 34, 22, 21), (34, 35, 23, 22), (35, 24, 12, 23), (36, 37, 25, 24), (37, 38, 26, 25), (38, 39, 27, 26), (39, 40, 28, 27), (40, 41, 29, 28), (41, 42, 30, 29), (42, 43, 31, 30), (43, 44, 32, 31), (44, 45, 33, 32), (45, 46, 34, 33), (46, 47, 35, 34), (47, 36, 24, 35), (48, 49, 37, 36), (49, 50, 38, 37), (50, 51, 39, 38), (51, 52, 40, 39), (52, 53, 41, 40), (53, 54, 42, 41), (54, 55, 43, 42), (55, 56, 44, 43), (56, 57, 45, 44), (57, 58, 46, 45), (58, 59, 47, 46), (59, 48, 36, 47), (60, 61, 49, 48), (61, 62, 50, 49), (62, 63, 51, 50), (63, 64, 52, 51), (64, 65, 53, 52), (65, 66, 54, 53), (66, 67, 55, 54), (67, 68, 56, 55), (68, 69, 57, 56), (69, 70, 58, 57), (70, 71, 59, 58), (71, 60, 48, 59)])
me_wholejointedrearlegandintegralhoof1.polygons.foreach_set('material_index', [0, 2, 0, 0, 0, 0, 0, 0, 0, 0, 0, 0, 0, 0, 0, 0, 0, 0, 0, 0, 0, 0, 0, 0, 0, 0, 0, 0, 0, 0, 0, 0, 0, 0, 0, 0, 0, 0, 2, 2, 2, 2, 2, 2, 2, 2, 2, 2, 2, 2, 2, 2, 2, 2, 2, 2, 2, 2, 2, 2, 2, 2])
me_wholejointedrearlegandintegralhoof1.materials.append(mat_horsechestnut)
me_wholejointedrearlegandintegralhoof1.materials.append(mat_horsedarkmanetail)
me_wholejointedrearlegandintegralhoof1.materials.append(mat_horsedarkhooves)
me_wholejointedrearlegandintegralhoof1.materials.append(mat_horseeyes)
me_wholejointedrearlegandintegralhoof1.update()
me_wholeuprighttaperedear1 = bpy.data.meshes.new('WholeUprightTaperedEar1')
me_wholeuprighttaperedear1.from_pydata([(0.16, -0.8476, 2.23), (0.1495, -0.8153, 2.23), (0.122, -0.7953, 2.23), (0.088, -0.7953, 2.23), (0.0605, -0.8153, 2.23), (0.05, -0.8476, 2.23), (0.0605, -0.8799, 2.23), (0.088, -0.8999, 2.23), (0.122, -0.8999, 2.23), (0.1495, -0.8799, 2.23), (0.157, -0.8526, 2.43), (0.1471, -0.8273, 2.43), (0.1211, -0.8117, 2.43), (0.08893, -0.8117, 2.43), (0.06293, -0.8273, 2.43), (0.053, -0.8526, 2.43), (0.06293, -0.8779, 2.43), (0.08893, -0.8935, 2.43), (0.1211, -0.8935, 2.43), (0.1471, -0.8779, 2.43), (0.132, -0.8776, 2.51), (0.1268, -0.8647, 2.51), (0.1133, -0.8567, 2.51), (0.09666, -0.8567, 2.51), (0.08316, -0.8647, 2.51), (0.078, -0.8776, 2.51), (0.08316, -0.8905, 2.51), (0.09666, -0.8985, 2.51), (0.1133, -0.8985, 2.51), (0.1268, -0.8905, 2.51), (0.111, -0.9026, 2.55), (0.1099, -0.8991, 2.55), (0.1069, -0.8969, 2.55), (0.1031, -0.8969, 2.55), (0.1001, -0.8991, 2.55), (0.099, -0.9026, 2.55), (0.1001, -0.9061, 2.55), (0.1031, -0.9083, 2.55), (0.1069, -0.9083, 2.55), (0.1099, -0.9061, 2.55)], [], [(9, 8, 7, 6, 5, 4, 3, 2, 1, 0), (30, 31, 32, 33, 34, 35, 36, 37, 38, 39), (0, 1, 11, 10), (1, 2, 12, 11), (2, 3, 13, 12), (3, 4, 14, 13), (4, 5, 15, 14), (5, 6, 16, 15), (6, 7, 17, 16), (7, 8, 18, 17), (8, 9, 19, 18), (9, 0, 10, 19), (10, 11, 21, 20), (11, 12, 22, 21), (12, 13, 23, 22), (13, 14, 24, 23), (14, 15, 25, 24), (15, 16, 26, 25), (16, 17, 27, 26), (17, 18, 28, 27), (18, 19, 29, 28), (19, 10, 20, 29), (20, 21, 31, 30), (21, 22, 32, 31), (22, 23, 33, 32), (23, 24, 34, 33), (24, 25, 35, 34), (25, 26, 36, 35), (26, 27, 37, 36), (27, 28, 38, 37), (28, 29, 39, 38), (29, 20, 30, 39)])
me_wholeuprighttaperedear1.materials.append(mat_horsechestnut)
me_wholeuprighttaperedear1.materials.append(mat_horsedarkmanetail)
me_wholeuprighttaperedear1.materials.append(mat_horsedarkhooves)
me_wholeuprighttaperedear1.materials.append(mat_horseeyes)
me_wholeuprighttaperedear1.update()
me_wholesideeye1 = bpy.data.meshes.new('WholeSideEye1')
me_wholesideeye1.from_pydata([(0.125, -0.9926, 2.16), (0.125, -0.9945, 2.166), (0.125, -0.9995, 2.17), (0.125, -1.006, 2.17), (0.125, -1.011, 2.166), (0.125, -1.013, 2.16), (0.125, -1.011, 2.154), (0.125, -1.006, 2.15), (0.125, -0.9995, 2.15), (0.125, -0.9945, 2.154), (0.162, -0.9706, 2.16), (0.162, -0.9767, 2.179), (0.162, -0.9927, 2.19), (0.162, -1.013, 2.19), (0.162, -1.029, 2.179), (0.162, -1.035, 2.16), (0.162, -1.029, 2.141), (0.162, -1.013, 2.13), (0.162, -0.9927, 2.13), (0.162, -0.9767, 2.141), (0.179, -0.9786, 2.16), (0.179, -0.9832, 2.174), (0.179, -0.9952, 2.183), (0.179, -1.01, 2.183), (0.179, -1.022, 2.174), (0.179, -1.027, 2.16), (0.179, -1.022, 2.146), (0.179, -1.01, 2.137), (0.179, -0.9952, 2.137), (0.179, -0.9832, 2.146), (0.187, -0.9976, 2.16), (0.187, -0.9986, 2.163), (0.187, -1.001, 2.165), (0.187, -1.004, 2.165), (0.187, -1.007, 2.163), (0.187, -1.008, 2.16), (0.187, -1.007, 2.157), (0.187, -1.004, 2.155), (0.187, -1.001, 2.155), (0.187, -0.9986, 2.157)], [], [(9, 8, 7, 6, 5, 4, 3, 2, 1, 0), (30, 31, 32, 33, 34, 35, 36, 37, 38, 39), (0, 1, 11, 10), (1, 2, 12, 11), (2, 3, 13, 12), (3, 4, 14, 13), (4, 5, 15, 14), (5, 6, 16, 15), (6, 7, 17, 16), (7, 8, 18, 17), (8, 9, 19, 18), (9, 0, 10, 19), (10, 11, 21, 20), (11, 12, 22, 21), (12, 13, 23, 22), (13, 14, 24, 23), (14, 15, 25, 24), (15, 16, 26, 25), (16, 17, 27, 26), (17, 18, 28, 27), (18, 19, 29, 28), (19, 10, 20, 29), (20, 21, 31, 30), (21, 22, 32, 31), (22, 23, 33, 32), (23, 24, 34, 33), (24, 25, 35, 34), (25, 26, 36, 35), (26, 27, 37, 36), (27, 28, 38, 37), (28, 29, 39, 38), (29, 20, 30, 39)])
me_wholesideeye1.polygons.foreach_set('material_index', [3, 3, 3, 3, 3, 3, 3, 3, 3, 3, 3, 3, 3, 3, 3, 3, 3, 3, 3, 3, 3, 3, 3, 3, 3, 3, 3, 3, 3, 3, 3, 3])
me_wholesideeye1.materials.append(mat_horsechestnut)
me_wholesideeye1.materials.append(mat_horsedarkmanetail)
me_wholesideeye1.materials.append(mat_horsedarkhooves)
me_wholesideeye1.materials.append(mat_horseeyes)
me_wholesideeye1.update()
me_wholelonghangingtaperedtail = bpy.data.meshes.new('WholeLongHangingTaperedTail')
me_wholelonghangingtaperedtail.from_pydata([(0.06279, 0.9868, 1.48), (0.04596, 1.02, 1.48), (0.01682, 1.04, 1.48), (-0.01682, 1.04, 1.48), (-0.04596, 1.02, 1.48), (-0.06279, 0.9868, 1.48), (-0.06279, 0.948, 1.48), (-0.04596, 0.9144, 1.48), (-0.01682, 0.8949, 1.48), (0.01682, 0.8949, 1.48), (0.04596, 0.9144, 1.48), (0.06279, 0.948, 1.48), (0.09176, 1.156, 1.34), (0.06718, 1.205, 1.34), (0.02459, 1.234, 1.34), (-0.02459, 1.234, 1.34), (-0.06718, 1.205, 1.34), (-0.09176, 1.156, 1.34), (-0.09176, 1.099, 1.34), (-0.06718, 1.05, 1.34), (-0.02459, 1.021, 1.34), (0.02459, 1.021, 1.34), (0.06718, 1.05, 1.34), (0.09176, 1.099, 1.34), (0.1063, 1.251, 1.08), (0.07778, 1.309, 1.08), (0.02847, 1.343, 1.08), (-0.02847, 1.343, 1.08), (-0.07778, 1.309, 1.08), (-0.1063, 1.251, 1.08), (-0.1063, 1.184, 1.08), (-0.07778, 1.125, 1.08), (-0.02847, 1.092, 1.08), (0.02847, 1.092, 1.08), (0.07778, 1.125, 1.08), (0.1063, 1.184, 1.08), (0.1111, 1.284, 0.77), (0.08132, 1.346, 0.77), (0.02976, 1.383, 0.77), (-0.02976, 1.383, 0.77), (-0.08132, 1.346, 0.77), (-0.1111, 1.284, 0.77), (-0.1111, 1.211, 0.77), (-0.08132, 1.148, 0.77), (-0.02976, 1.112, 0.77), (0.02976, 1.112, 0.77), (0.08132, 1.148, 0.77), (0.1111, 1.211, 0.77), (0.08693, 1.261, 0.43), (0.06364, 1.319, 0.43), (0.02329, 1.353, 0.43), (-0.02329, 1.353, 0.43), (-0.06364, 1.319, 0.43), (-0.08693, 1.261, 0.43), (-0.08693, 1.194, 0.43), (-0.06364, 1.135, 0.43), (-0.02329, 1.102, 0.43), (0.02329, 1.102, 0.43), (0.06364, 1.135, 0.43), (0.08693, 1.194, 0.43), (0.03381, 1.173, 0.19), (0.02475, 1.2, 0.19), (0.009059, 1.215, 0.19), (-0.009059, 1.215, 0.19), (-0.02475, 1.2, 0.19), (-0.03381, 1.173, 0.19), (-0.03381, 1.142, 0.19), (-0.02475, 1.115, 0.19), (-0.009059, 1.099, 0.19), (0.009059, 1.099, 0.19), (0.02475, 1.115, 0.19), (0.03381, 1.142, 0.19)], [], [(0, 1, 2, 3, 4, 5, 6, 7, 8, 9, 10, 11), (71, 70, 69, 68, 67, 66, 65, 64, 63, 62, 61, 60), (12, 13, 1, 0), (13, 14, 2, 1), (14, 15, 3, 2), (15, 16, 4, 3), (16, 17, 5, 4), (17, 18, 6, 5), (18, 19, 7, 6), (19, 20, 8, 7), (20, 21, 9, 8), (21, 22, 10, 9), (22, 23, 11, 10), (23, 12, 0, 11), (24, 25, 13, 12), (25, 26, 14, 13), (26, 27, 15, 14), (27, 28, 16, 15), (28, 29, 17, 16), (29, 30, 18, 17), (30, 31, 19, 18), (31, 32, 20, 19), (32, 33, 21, 20), (33, 34, 22, 21), (34, 35, 23, 22), (35, 24, 12, 23), (36, 37, 25, 24), (37, 38, 26, 25), (38, 39, 27, 26), (39, 40, 28, 27), (40, 41, 29, 28), (41, 42, 30, 29), (42, 43, 31, 30), (43, 44, 32, 31), (44, 45, 33, 32), (45, 46, 34, 33), (46, 47, 35, 34), (47, 36, 24, 35), (48, 49, 37, 36), (49, 50, 38, 37), (50, 51, 39, 38), (51, 52, 40, 39), (52, 53, 41, 40), (53, 54, 42, 41), (54, 55, 43, 42), (55, 56, 44, 43), (56, 57, 45, 44), (57, 58, 46, 45), (58, 59, 47, 46), (59, 48, 36, 47), (60, 61, 49, 48), (61, 62, 50, 49), (62, 63, 51, 50), (63, 64, 52, 51), (64, 65, 53, 52), (65, 66, 54, 53), (66, 67, 55, 54), (67, 68, 56, 55), (68, 69, 57, 56), (69, 70, 58, 57), (70, 71, 59, 58), (71, 60, 48, 59)])
me_wholelonghangingtaperedtail.polygons.foreach_set('material_index', [1, 1, 1, 1, 1, 1, 1, 1, 1, 1, 1, 1, 1, 1, 1, 1, 1, 1, 1, 1, 1, 1, 1, 1, 1, 1, 1, 1, 1, 1, 1, 1, 1, 1, 1, 1, 1, 1, 1, 1, 1, 1, 1, 1, 1, 1, 1, 1, 1, 1, 1, 1, 1, 1, 1, 1, 1, 1, 1, 1, 1, 1])
me_wholelonghangingtaperedtail.materials.append(mat_horsechestnut)
me_wholelonghangingtaperedtail.materials.append(mat_horsedarkmanetail)
me_wholelonghangingtaperedtail.materials.append(mat_horsedarkhooves)
me_wholelonghangingtaperedtail.materials.append(mat_horseeyes)
me_wholelonghangingtaperedtail.update()

# ---- objects
ob_onewholearchedneckhorse = bpy.data.objects.new('OneWholeArchedNeckHorse', None)
ob_wholedeepbarrelshoulderandroundedhindquarters = bpy.data.objects.new('WholeDeepBarrelShoulderAndRoundedHindquarters', me_wholedeepbarrelshoulderandroundedhindquarters)
ob_wholehigharchedneckandlongdownwardmuzzle = bpy.data.objects.new('WholeHighArchedNeckAndLongDownwardMuzzle', me_wholehigharchedneckandlongdownwardmuzzle)
ob_wholethicksweptmanecrest = bpy.data.objects.new('WholeThickSweptManeCrest', me_wholethicksweptmanecrest)
ob_wholejointedfrontlegandintegralhoof0 = bpy.data.objects.new('WholeJointedFrontLegAndIntegralHoof0', me_wholejointedfrontlegandintegralhoof0)
ob_wholejointedrearlegandintegralhoof0 = bpy.data.objects.new('WholeJointedRearLegAndIntegralHoof0', me_wholejointedrearlegandintegralhoof0)
ob_wholeuprighttaperedear0 = bpy.data.objects.new('WholeUprightTaperedEar0', me_wholeuprighttaperedear0)
ob_wholesideeye0 = bpy.data.objects.new('WholeSideEye0', me_wholesideeye0)
ob_wholejointedfrontlegandintegralhoof1 = bpy.data.objects.new('WholeJointedFrontLegAndIntegralHoof1', me_wholejointedfrontlegandintegralhoof1)
ob_wholejointedrearlegandintegralhoof1 = bpy.data.objects.new('WholeJointedRearLegAndIntegralHoof1', me_wholejointedrearlegandintegralhoof1)
ob_wholeuprighttaperedear1 = bpy.data.objects.new('WholeUprightTaperedEar1', me_wholeuprighttaperedear1)
ob_wholesideeye1 = bpy.data.objects.new('WholeSideEye1', me_wholesideeye1)
ob_wholelonghangingtaperedtail = bpy.data.objects.new('WholeLongHangingTaperedTail', me_wholelonghangingtaperedtail)

# ---- transforms, parenting, visibility, modifiers, constraints
ob_onewholearchedneckhorse.location = (0.0, 0.0, 0.0)
ob_wholedeepbarrelshoulderandroundedhindquarters.parent = ob_onewholearchedneckhorse
ob_wholedeepbarrelshoulderandroundedhindquarters.location = (0.0, 0.0, 0.0)
ob_wholehigharchedneckandlongdownwardmuzzle.parent = ob_onewholearchedneckhorse
ob_wholehigharchedneckandlongdownwardmuzzle.location = (0.0, 0.0, 0.0)
ob_wholethicksweptmanecrest.parent = ob_onewholearchedneckhorse
ob_wholethicksweptmanecrest.location = (0.0, 0.0, 0.0)
ob_wholejointedfrontlegandintegralhoof0.parent = ob_onewholearchedneckhorse
ob_wholejointedfrontlegandintegralhoof0.location = (0.0, 0.0, 0.0)
ob_wholejointedrearlegandintegralhoof0.parent = ob_onewholearchedneckhorse
ob_wholejointedrearlegandintegralhoof0.location = (0.0, 0.0, 0.0)
ob_wholeuprighttaperedear0.parent = ob_onewholearchedneckhorse
ob_wholeuprighttaperedear0.location = (0.0, 0.0, 0.0)
ob_wholesideeye0.parent = ob_onewholearchedneckhorse
ob_wholesideeye0.location = (0.0, 0.0, 0.0)
ob_wholejointedfrontlegandintegralhoof1.parent = ob_onewholearchedneckhorse
ob_wholejointedfrontlegandintegralhoof1.location = (0.0, 0.0, 0.0)
ob_wholejointedrearlegandintegralhoof1.parent = ob_onewholearchedneckhorse
ob_wholejointedrearlegandintegralhoof1.location = (0.0, 0.0, 0.0)
ob_wholeuprighttaperedear1.parent = ob_onewholearchedneckhorse
ob_wholeuprighttaperedear1.location = (0.0, 0.0, 0.0)
ob_wholesideeye1.parent = ob_onewholearchedneckhorse
ob_wholesideeye1.location = (0.0, 0.0, 0.0)
ob_wholelonghangingtaperedtail.parent = ob_onewholearchedneckhorse
ob_wholelonghangingtaperedtail.location = (0.0, 0.0, 0.0)

# ---- collection membership
scene.collection.objects.link(ob_onewholearchedneckhorse)
scene.collection.objects.link(ob_wholedeepbarrelshoulderandroundedhindquarters)
scene.collection.objects.link(ob_wholehigharchedneckandlongdownwardmuzzle)
scene.collection.objects.link(ob_wholethicksweptmanecrest)
scene.collection.objects.link(ob_wholejointedfrontlegandintegralhoof0)
scene.collection.objects.link(ob_wholejointedrearlegandintegralhoof0)
scene.collection.objects.link(ob_wholeuprighttaperedear0)
scene.collection.objects.link(ob_wholesideeye0)
scene.collection.objects.link(ob_wholejointedfrontlegandintegralhoof1)
scene.collection.objects.link(ob_wholejointedrearlegandintegralhoof1)
scene.collection.objects.link(ob_wholeuprighttaperedear1)
scene.collection.objects.link(ob_wholesideeye1)
scene.collection.objects.link(ob_wholelonghangingtaperedtail)

# ---- scene / render settings (as saved in the file)
scene.frame_start = 1; scene.frame_end = 250; scene.frame_set(1)
scene.render.engine = 'CYCLES'
scene.render.use_compositing = False
scene.cycles.use_denoising = False
scene.cycles.samples = 128
scene.cycles.use_adaptive_sampling = False
scene.cycles.seed = 17
bpy.context.view_layer.update()

# ---- added for rendering (the .blend has no active camera and no usable light): camera, sun
cam_auto = bpy.data.cameras.new('AutoCamera')
cam_auto.lens = 50.0
cam_auto.sensor_width = 36.0
cam_auto.clip_end = 1000.0
ob_auto_camera = bpy.data.objects.new('AutoCamera', cam_auto)
scene.collection.objects.link(ob_auto_camera)
ob_auto_camera.location = (3.54945, -4.25934, 4.11456)
ob_auto_camera.rotation_euler = (1.09748, -7.21219e-08, 0.694738)
scene.camera = ob_auto_camera
light_auto_sun = bpy.data.lights.new('AutoSun', 'SUN')
light_auto_sun.energy = 3.0
light_auto_sun.angle = 0.0523599
ob_auto_sun = bpy.data.objects.new('AutoSun', light_auto_sun)
scene.collection.objects.link(ob_auto_sun)
ob_auto_sun.rotation_euler = (0.872665, 0.174533, 0.523599)
bpy.context.view_layer.update()
